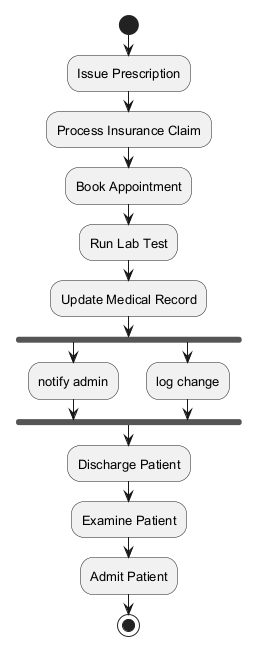

The diagram above was rendered by PlantUML. Its source (embedded in the PNG):
@startuml
skinparam backgroundColor #FFFFFF
skinparam classBackgroundColor #E8F4FA
skinparam classBorderColor #2C7DA0
skinparam defaultFontSize 13
start
:Issue Prescription;
:Process Insurance Claim;
:Book Appointment;
:Run Lab Test;
:Update Medical Record;
fork
:notify admin;
fork again
:log change;
end fork
:Discharge Patient;
:Examine Patient;
:Admit Patient;
stop
@enduml